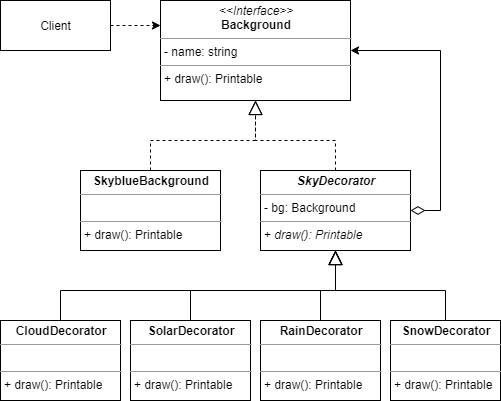

The diagram above was exported from draw.io. Its source (the exported page's mxGraphModel, read from the mxfile embedded in the PNG):
<mxGraphModel dx="1422" dy="714" grid="1" gridSize="10" guides="1" tooltips="1" connect="1" arrows="1" fold="1" page="1" pageScale="1" pageWidth="827" pageHeight="1169" math="0" shadow="0">
  <root>
    <mxCell id="0" />
    <mxCell id="1" parent="0" />
    <mxCell id="V8pala9cP3nfhebsdu-g-1" value="&lt;p style=&quot;margin: 0px ; margin-top: 4px ; text-align: center&quot;&gt;&lt;i&gt;&amp;lt;&amp;lt;Interface&amp;gt;&amp;gt;&lt;/i&gt;&lt;br&gt;&lt;b&gt;Background&lt;/b&gt;&lt;/p&gt;&lt;hr size=&quot;1&quot;&gt;&lt;p style=&quot;margin: 0px ; margin-left: 4px&quot;&gt;- name: string&lt;/p&gt;&lt;hr size=&quot;1&quot;&gt;&lt;p style=&quot;margin: 0px ; margin-left: 4px&quot;&gt;+ draw(): Printable&lt;/p&gt;" style="verticalAlign=top;align=left;overflow=fill;fontSize=12;fontFamily=Helvetica;html=1;" vertex="1" parent="1">
      <mxGeometry x="180" y="20" width="190" height="100" as="geometry" />
    </mxCell>
    <mxCell id="V8pala9cP3nfhebsdu-g-5" style="edgeStyle=orthogonalEdgeStyle;rounded=0;orthogonalLoop=1;jettySize=auto;html=1;entryX=0;entryY=0.25;entryDx=0;entryDy=0;dashed=1;endArrow=classic;endFill=1;endSize=6;" edge="1" parent="1" source="V8pala9cP3nfhebsdu-g-2" target="V8pala9cP3nfhebsdu-g-1">
      <mxGeometry relative="1" as="geometry" />
    </mxCell>
    <mxCell id="V8pala9cP3nfhebsdu-g-2" value="Client" style="html=1;" vertex="1" parent="1">
      <mxGeometry x="20" y="20" width="110" height="50" as="geometry" />
    </mxCell>
    <mxCell id="V8pala9cP3nfhebsdu-g-4" style="edgeStyle=orthogonalEdgeStyle;rounded=0;orthogonalLoop=1;jettySize=auto;html=1;endArrow=block;endFill=0;dashed=1;endSize=12;" edge="1" parent="1" source="V8pala9cP3nfhebsdu-g-3" target="V8pala9cP3nfhebsdu-g-1">
      <mxGeometry relative="1" as="geometry" />
    </mxCell>
    <mxCell id="V8pala9cP3nfhebsdu-g-3" value="&lt;p style=&quot;margin: 0px ; margin-top: 4px ; text-align: center&quot;&gt;&lt;b&gt;SkyblueBackground&lt;/b&gt;&lt;/p&gt;&lt;hr size=&quot;1&quot;&gt;&lt;p style=&quot;margin: 0px ; margin-left: 4px&quot;&gt;&lt;br&gt;&lt;/p&gt;&lt;hr size=&quot;1&quot;&gt;&lt;p style=&quot;margin: 0px ; margin-left: 4px&quot;&gt;+ draw(): Printable&lt;/p&gt;" style="verticalAlign=top;align=left;overflow=fill;fontSize=12;fontFamily=Helvetica;html=1;" vertex="1" parent="1">
      <mxGeometry x="100" y="190" width="140" height="80" as="geometry" />
    </mxCell>
    <mxCell id="V8pala9cP3nfhebsdu-g-9" style="edgeStyle=orthogonalEdgeStyle;rounded=0;orthogonalLoop=1;jettySize=auto;html=1;entryX=1;entryY=0.5;entryDx=0;entryDy=0;endArrow=classic;endFill=1;endSize=6;exitX=1;exitY=0.5;exitDx=0;exitDy=0;startArrow=diamondThin;startFill=0;startSize=12;" edge="1" parent="1" source="V8pala9cP3nfhebsdu-g-6" target="V8pala9cP3nfhebsdu-g-1">
      <mxGeometry relative="1" as="geometry" />
    </mxCell>
    <mxCell id="V8pala9cP3nfhebsdu-g-6" value="&lt;p style=&quot;margin: 0px ; margin-top: 4px ; text-align: center&quot;&gt;&lt;b&gt;&lt;i&gt;SkyDecorator&lt;/i&gt;&lt;/b&gt;&lt;/p&gt;&lt;hr size=&quot;1&quot;&gt;&lt;p style=&quot;margin: 0px ; margin-left: 4px&quot;&gt;- bg: Background&lt;/p&gt;&lt;hr size=&quot;1&quot;&gt;&lt;p style=&quot;margin: 0px ; margin-left: 4px&quot;&gt;+ &lt;i&gt;draw(): Printable&lt;/i&gt;&lt;/p&gt;" style="verticalAlign=top;align=left;overflow=fill;fontSize=12;fontFamily=Helvetica;html=1;" vertex="1" parent="1">
      <mxGeometry x="280" y="190" width="150" height="80" as="geometry" />
    </mxCell>
    <mxCell id="V8pala9cP3nfhebsdu-g-8" style="edgeStyle=orthogonalEdgeStyle;rounded=0;orthogonalLoop=1;jettySize=auto;html=1;endArrow=block;endFill=0;dashed=1;endSize=12;entryX=0.5;entryY=1;entryDx=0;entryDy=0;" edge="1" parent="1" source="V8pala9cP3nfhebsdu-g-6" target="V8pala9cP3nfhebsdu-g-1">
      <mxGeometry relative="1" as="geometry">
        <mxPoint x="130" y="200" as="sourcePoint" />
        <mxPoint x="440" y="120" as="targetPoint" />
      </mxGeometry>
    </mxCell>
    <mxCell id="V8pala9cP3nfhebsdu-g-12" style="edgeStyle=orthogonalEdgeStyle;rounded=0;orthogonalLoop=1;jettySize=auto;html=1;startArrow=none;startFill=0;startSize=12;endArrow=block;endFill=0;endSize=12;exitX=0.5;exitY=0;exitDx=0;exitDy=0;" edge="1" parent="1" source="V8pala9cP3nfhebsdu-g-10" target="V8pala9cP3nfhebsdu-g-6">
      <mxGeometry relative="1" as="geometry" />
    </mxCell>
    <mxCell id="V8pala9cP3nfhebsdu-g-10" value="&lt;p style=&quot;margin: 0px ; margin-top: 4px ; text-align: center&quot;&gt;&lt;b&gt;CloudDecorator&lt;/b&gt;&lt;/p&gt;&lt;hr size=&quot;1&quot;&gt;&lt;p style=&quot;margin: 0px ; margin-left: 4px&quot;&gt;&lt;br&gt;&lt;/p&gt;&lt;hr size=&quot;1&quot;&gt;&lt;p style=&quot;margin: 0px ; margin-left: 4px&quot;&gt;+ draw(): Printable&lt;/p&gt;" style="verticalAlign=top;align=left;overflow=fill;fontSize=12;fontFamily=Helvetica;html=1;" vertex="1" parent="1">
      <mxGeometry x="20" y="340" width="120" height="80" as="geometry" />
    </mxCell>
    <mxCell id="V8pala9cP3nfhebsdu-g-13" style="edgeStyle=orthogonalEdgeStyle;rounded=0;orthogonalLoop=1;jettySize=auto;html=1;entryX=0.5;entryY=1;entryDx=0;entryDy=0;startArrow=none;startFill=0;startSize=12;endArrow=block;endFill=0;endSize=12;exitX=0.5;exitY=0;exitDx=0;exitDy=0;" edge="1" parent="1" source="V8pala9cP3nfhebsdu-g-11" target="V8pala9cP3nfhebsdu-g-6">
      <mxGeometry relative="1" as="geometry" />
    </mxCell>
    <mxCell id="V8pala9cP3nfhebsdu-g-11" value="&lt;p style=&quot;margin: 0px ; margin-top: 4px ; text-align: center&quot;&gt;&lt;b&gt;SolarDecorator&lt;/b&gt;&lt;/p&gt;&lt;hr size=&quot;1&quot;&gt;&lt;p style=&quot;margin: 0px ; margin-left: 4px&quot;&gt;&lt;br&gt;&lt;/p&gt;&lt;hr size=&quot;1&quot;&gt;&lt;p style=&quot;margin: 0px ; margin-left: 4px&quot;&gt;+ draw(): Printable&lt;/p&gt;" style="verticalAlign=top;align=left;overflow=fill;fontSize=12;fontFamily=Helvetica;html=1;" vertex="1" parent="1">
      <mxGeometry x="150" y="340" width="120" height="80" as="geometry" />
    </mxCell>
    <mxCell id="V8pala9cP3nfhebsdu-g-16" style="edgeStyle=orthogonalEdgeStyle;rounded=0;orthogonalLoop=1;jettySize=auto;html=1;startArrow=none;startFill=0;startSize=12;endArrow=block;endFill=0;endSize=12;" edge="1" parent="1" source="V8pala9cP3nfhebsdu-g-14" target="V8pala9cP3nfhebsdu-g-6">
      <mxGeometry relative="1" as="geometry" />
    </mxCell>
    <mxCell id="V8pala9cP3nfhebsdu-g-14" value="&lt;p style=&quot;margin: 0px ; margin-top: 4px ; text-align: center&quot;&gt;&lt;b&gt;RainDecorator&lt;/b&gt;&lt;/p&gt;&lt;hr size=&quot;1&quot;&gt;&lt;p style=&quot;margin: 0px ; margin-left: 4px&quot;&gt;&lt;br&gt;&lt;/p&gt;&lt;hr size=&quot;1&quot;&gt;&lt;p style=&quot;margin: 0px ; margin-left: 4px&quot;&gt;+ draw(): Printable&lt;/p&gt;" style="verticalAlign=top;align=left;overflow=fill;fontSize=12;fontFamily=Helvetica;html=1;" vertex="1" parent="1">
      <mxGeometry x="280" y="340" width="120" height="80" as="geometry" />
    </mxCell>
    <mxCell id="V8pala9cP3nfhebsdu-g-18" style="edgeStyle=orthogonalEdgeStyle;rounded=0;orthogonalLoop=1;jettySize=auto;html=1;startArrow=none;startFill=0;startSize=12;endArrow=block;endFill=0;endSize=12;" edge="1" parent="1" source="V8pala9cP3nfhebsdu-g-15" target="V8pala9cP3nfhebsdu-g-6">
      <mxGeometry relative="1" as="geometry" />
    </mxCell>
    <mxCell id="V8pala9cP3nfhebsdu-g-15" value="&lt;p style=&quot;margin: 0px ; margin-top: 4px ; text-align: center&quot;&gt;&lt;b&gt;SnowDecorator&lt;/b&gt;&lt;/p&gt;&lt;hr size=&quot;1&quot;&gt;&lt;p style=&quot;margin: 0px ; margin-left: 4px&quot;&gt;&lt;br&gt;&lt;/p&gt;&lt;hr size=&quot;1&quot;&gt;&lt;p style=&quot;margin: 0px ; margin-left: 4px&quot;&gt;+ draw(): Printable&lt;/p&gt;" style="verticalAlign=top;align=left;overflow=fill;fontSize=12;fontFamily=Helvetica;html=1;" vertex="1" parent="1">
      <mxGeometry x="410" y="340" width="110" height="80" as="geometry" />
    </mxCell>
  </root>
</mxGraphModel>